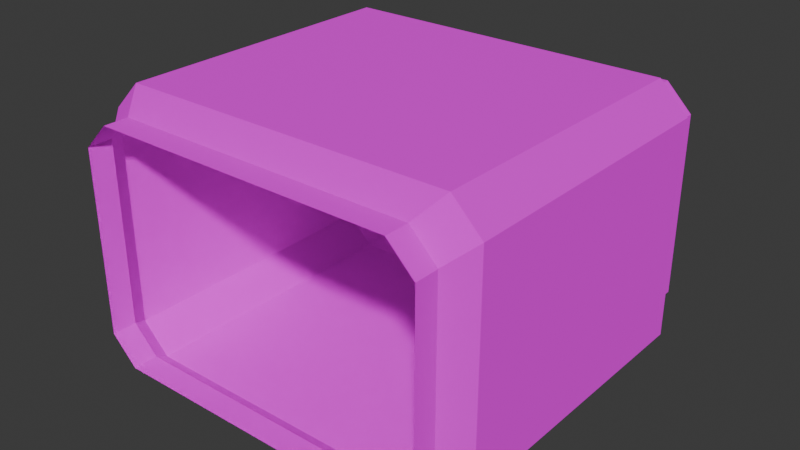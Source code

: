 # Source: pdm_ducting.blend  (saved by Blender 5.0.118; exported with 4.5.12 LTS)
import bpy
from mathutils import Matrix  # noqa: F401  (used for matrix-valued properties, if any)

bpy.ops.wm.read_factory_settings(use_empty=True)
scene = bpy.context.scene
scene.name = 'Scene'

# ---- images (referenced by path relative to the original .blend; pixels are not part of the script)
import os
ASSET_DIR = os.environ.get("B2B_ASSET_DIR", "")  # directory of the original .blend (textures are referenced by path, not embedded)
HERE = os.path.dirname(os.path.abspath(__file__))  # packed textures are extracted next to this script under _unpacked/

def load_image(name, relpath, width, height, colorspace="sRGB"):
    """Load a texture the original file referenced (path relative to the .blend, or extracted next to this script)."""
    p = next((c for c in (os.path.join(HERE, relpath), os.path.join(ASSET_DIR, relpath)) if relpath and os.path.exists(c)), "")
    if p:
        img = bpy.data.images.load(p, check_existing=True)
        img.name = name
    else:  # same state as the original file: an image datablock whose file is absent (Cycles renders it pink)
        img = bpy.data.images.new(name, width, height)
        img.source = "FILE"
        img.filepath = "//" + (relpath or name)
    img.colorspace_settings.name = colorspace
    return img
img_tex_mod_metal1_png = load_image('tex_mod_metal1.png', 'tex_mod_metal1.png', 1024, 1024, 'sRGB')

# ---- materials (node trees are filled in below, after node groups)
mat_mat_mod_vcolor = bpy.data.materials.new('mat_mod_vcolor')
mat_mat_mod_vcolor.alpha_threshold = 0.0
mat_mat_mod_vcolor.use_backface_culling_lightprobe_volume = False
mat_mat_mod_vcolor.roughness = 0.5
mat_mat_mod_vcolor.line_color = (0.0, 0.0, 0.0, 1.0)
mat_mat_light = bpy.data.materials.new('mat_light')

# ---- material node trees
mat_mat_mod_vcolor.use_nodes = True; mat_mat_mod_vcolor.node_tree.nodes.clear()
_N = mat_mat_mod_vcolor.node_tree.nodes; _L = mat_mat_mod_vcolor.node_tree.links
n0 = _N.new('ShaderNodeOutputMaterial'); n0.name = 'Material Output'; n0.location = (556, 187)
n1 = _N.new('ShaderNodeBsdfPrincipled'); n1.name = 'Principled BSDF'; n1.location = (156, 187)
n1.inputs[1].default_value = 0.658
n1.inputs[2].default_value = 1.0
n1.inputs[3].default_value = 1.45
n2 = _N.new('ShaderNodeTexImage'); n2.name = 'Image Texture'; n2.location = (-483, 203)
n2.image = img_tex_mod_metal1_png
n3 = _N.new('ShaderNodeVertexColor'); n3.name = 'Color Attribute'; n3.location = (-469, -119)
n3.layer_name = 'Attribute'
n4 = _N.new('ShaderNodeMix'); n4.name = 'Mix'; n4.location = (-91, 128)
n4.hide = True
n4.data_type = 'RGBA'
n4.blend_type = 'MULTIPLY'
n4.inputs[0].default_value = 1.0
_L.new(n1.outputs[0], n0.inputs[0])
_L.new(n4.outputs[2], n1.inputs[0])
_L.new(n2.outputs[0], n4.inputs[6])
_L.new(n3.outputs[0], n4.inputs[7])
n0.is_active_output = True
mat_mat_light.use_nodes = True; mat_mat_light.node_tree.nodes.clear()
_N = mat_mat_light.node_tree.nodes; _L = mat_mat_light.node_tree.links
n0 = _N.new('ShaderNodeBsdfPrincipled'); n0.name = 'Principled BSDF'; n0.location = (-200, 100)
n0.inputs[0].default_value = (0.8, 0.01223, 0.02131, 1.0)
n1 = _N.new('ShaderNodeOutputMaterial'); n1.name = 'Material Output'; n1.location = (200, 100)
_L.new(n0.outputs[0], n1.inputs[0])
n1.is_active_output = True

# ---- world
world_world = bpy.data.worlds.new('World'); scene.world = world_world
world_world.use_nodes = True; world_world.node_tree.nodes.clear()
_N = world_world.node_tree.nodes; _L = world_world.node_tree.links
n0 = _N.new('ShaderNodeOutputWorld'); n0.name = 'World Output'; n0.location = (200, 100)
n1 = _N.new('ShaderNodeBackground'); n1.name = 'Background'; n1.location = (-200, 100)
n1.inputs[0].default_value = (0.05088, 0.05088, 0.05088, 1.0)
_L.new(n1.outputs[0], n0.inputs[0])
n0.is_active_output = True
world_world.color = (0.05088, 0.05088, 0.05088)
world_world.sun_shadow_jitter_overblur = 0.0

# ---- meshes
me_plane_007 = bpy.data.meshes.new('Plane.007')
me_plane_007.from_pydata([(27.0, 0.0, 23.0), (23.0, 0.0, 27.0), (27.0, 0.0, -7.0), (23.0, 0.0, -11.0), (-27.0, 0.0, 23.0), (-23.0, 0.0, 27.0), (-27.0, 0.0, -7.0), (-23.0, 0.0, -11.0), (-24.3, -27.0, -4.7), (-20.7, -27.0, -8.3), (-20.7, -27.0, 24.3), (-24.3, -27.0, 20.7), (-20.7, 27.0, -8.3), (-24.3, 27.0, -4.7), (-24.3, 27.0, 20.7), (-20.7, 27.0, 24.3), (20.7, -27.0, -8.3), (24.3, -27.0, -4.7), (24.3, -27.0, 20.7), (20.7, -27.0, 24.3), (24.3, 27.0, -4.7), (20.7, 27.0, -8.3), (20.7, 27.0, 24.3), (24.3, 27.0, 20.7), (23.0, -13.61, -11.0), (-27.0, -13.61, -7.0), (-23.0, -13.61, 27.0), (27.0, -13.61, 23.0), (-23.0, -13.61, -11.0), (-27.0, -13.61, 23.0), (27.0, -13.61, -7.0), (23.0, -13.61, 27.0), (-23.0, -20.3, -11.0), (-27.0, -20.3, 23.0), (27.0, -20.3, -7.0), (23.0, -20.3, 27.0), (23.0, -20.3, -11.0), (-27.0, -20.3, -7.0), (-23.0, -20.3, 27.0), (27.0, -20.3, 23.0), (-20.7, -23.65, -8.3), (-24.3, -23.65, 20.7), (24.3, -23.65, -4.7), (20.7, -23.65, 24.3), (20.7, -23.65, -8.3), (-24.3, -23.65, -4.7), (-20.7, -23.65, 24.3), (24.3, -23.65, 20.7), (23.0, 13.5, 27.0), (27.0, 13.5, -7.0), (-23.0, 13.5, -11.0), (-27.0, 13.5, 23.0), (-27.0, 13.5, -7.0), (-23.0, 13.5, 27.0), (23.0, 13.5, -11.0), (27.0, 13.5, 23.0), (-27.0, 20.25, -7.0), (-23.0, 20.25, 27.0), (23.0, 20.25, -11.0), (27.0, 20.25, 23.0), (23.0, 20.25, 27.0), (27.0, 20.25, -7.0), (-23.0, 20.25, -11.0), (-27.0, 20.25, 23.0), (-24.3, 23.62, -4.7), (-20.7, 23.62, 24.3), (20.7, 23.62, -8.3), (24.3, 23.62, 20.7), (20.7, 23.62, 24.3), (24.3, 23.62, -4.7), (-20.7, 23.62, -8.3), (-24.3, 23.62, 20.7)], [], [(25, 29, 4, 6), (49, 55, 0, 2), (50, 54, 3, 7), (48, 53, 5, 1), (40, 9, 8, 45), (65, 15, 14, 71), (66, 21, 20, 69), (43, 19, 18, 47), (40, 44, 16, 9), (64, 71, 14, 13), (43, 46, 10, 19), (42, 47, 18, 17), (48, 1, 0, 55), (24, 3, 2, 30), (26, 5, 4, 29), (50, 7, 6, 52), (38, 26, 29, 33), (36, 24, 30, 34), (2, 0, 27, 30), (1, 5, 26, 31), (7, 3, 24, 28), (1, 31, 27, 0), (7, 28, 25, 6), (37, 33, 29, 25), (45, 41, 33, 37), (44, 36, 34, 42), (46, 38, 33, 41), (30, 27, 39, 34), (31, 26, 38, 35), (28, 24, 36, 32), (31, 35, 39, 27), (28, 32, 37, 25), (10, 46, 41, 11), (16, 44, 42, 17), (8, 11, 41, 45), (34, 39, 47, 42), (35, 38, 46, 43), (32, 36, 44, 40), (35, 43, 47, 39), (32, 40, 45, 37), (62, 50, 52, 56), (60, 48, 55, 59), (6, 4, 51, 52), (3, 54, 49, 2), (5, 53, 51, 4), (60, 57, 53, 48), (62, 58, 54, 50), (61, 59, 55, 49), (69, 67, 59, 61), (70, 66, 58, 62), (68, 65, 57, 60), (68, 60, 59, 67), (70, 62, 56, 64), (52, 51, 63, 56), (54, 58, 61, 49), (53, 57, 63, 51), (12, 70, 64, 13), (22, 68, 67, 23), (22, 15, 65, 68), (12, 21, 66, 70), (20, 23, 67, 69), (56, 63, 71, 64), (58, 66, 69, 61), (57, 65, 71, 63)])
_uv = me_plane_007.uv_layers.new(name='UVMap')
_uv.uv.foreach_set('vector', [0.3935, 0.06201, 0.6065, 0.06201, 0.6065, 0.125, 0.3935, 0.125, 0.3935, 0.5625, 0.6065, 0.5625, 0.6065, 0.625, 0.3935, 0.625, 0.1435, 0.5625, 0.3565, 0.5625, 0.3565, 0.625, 0.1435, 0.625, 0.6435, 0.5625, 0.8565, 0.5625, 0.8565, 0.625, 0.6435, 0.625, 0.1435, 0.7345, 0.1435, 0.75, 0.125, 0.75, 0.125, 0.7345, 0.8565, 0.5156, 0.8565, 0.5, 0.875, 0.5, 0.875, 0.5156, 0.3565, 0.5156, 0.3565, 0.5, 0.3935, 0.5, 0.3935, 0.5156, 0.6435, 0.7345, 0.6435, 0.75, 0.6065, 0.75, 0.6065, 0.7345, 0.1435, 0.7345, 0.3565, 0.7345, 0.3565, 0.75, 0.1435, 0.75, 0.3935, 0.2344, 0.6065, 0.2344, 0.6065, 0.25, 0.3935, 0.25, 0.6435, 0.7345, 0.8565, 0.7345, 0.8565, 0.75, 0.6435, 0.75, 0.3935, 0.7345, 0.6065, 0.7345, 0.6065, 0.75, 0.3935, 0.75, 0.6435, 0.5625, 0.6435, 0.625, 0.6065, 0.625, 0.6065, 0.5625, 0.3565, 0.688, 0.3565, 0.625, 0.3935, 0.625, 0.3935, 0.688, 0.8565, 0.688, 0.8565, 0.625, 0.875, 0.625, 0.875, 0.688, 0.1435, 0.5625, 0.1435, 0.625, 0.125, 0.625, 0.125, 0.5625, 0.8565, 0.719, 0.8565, 0.688, 0.875, 0.688, 0.875, 0.719, 0.3565, 0.719, 0.3565, 0.688, 0.3935, 0.688, 0.3935, 0.719, 0.3935, 0.625, 0.6065, 0.625, 0.6065, 0.688, 0.3935, 0.688, 0.6435, 0.625, 0.8565, 0.625, 0.8565, 0.688, 0.6435, 0.688, 0.1435, 0.625, 0.3565, 0.625, 0.3565, 0.688, 0.1435, 0.688, 0.6435, 0.625, 0.6435, 0.688, 0.6065, 0.688, 0.6065, 0.625, 0.1435, 0.625, 0.1435, 0.688, 0.125, 0.688, 0.125, 0.625, 0.3935, 0.03101, 0.6065, 0.03101, 0.6065, 0.06201, 0.3935, 0.06201, 0.3935, 0.0155, 0.6065, 0.0155, 0.6065, 0.03101, 0.3935, 0.03101, 0.3565, 0.7345, 0.3565, 0.719, 0.3935, 0.719, 0.3935, 0.7345, 0.8565, 0.7345, 0.8565, 0.719, 0.875, 0.719, 0.875, 0.7345, 0.3935, 0.688, 0.6065, 0.688, 0.6065, 0.719, 0.3935, 0.719, 0.6435, 0.688, 0.8565, 0.688, 0.8565, 0.719, 0.6435, 0.719, 0.1435, 0.688, 0.3565, 0.688, 0.3565, 0.719, 0.1435, 0.719, 0.6435, 0.688, 0.6435, 0.719, 0.6065, 0.719, 0.6065, 0.688, 0.1435, 0.688, 0.1435, 0.719, 0.125, 0.719, 0.125, 0.688, 0.8565, 0.75, 0.8565, 0.7345, 0.875, 0.7345, 0.875, 0.75, 0.3565, 0.75, 0.3565, 0.7345, 0.3935, 0.7345, 0.3935, 0.75, 0.3935, 0.0, 0.6065, 0.0, 0.6065, 0.0155, 0.3935, 0.0155, 0.3935, 0.719, 0.6065, 0.719, 0.6065, 0.7345, 0.3935, 0.7345, 0.6435, 0.719, 0.8565, 0.719, 0.8565, 0.7345, 0.6435, 0.7345, 0.1435, 0.719, 0.3565, 0.719, 0.3565, 0.7345, 0.1435, 0.7345, 0.6435, 0.719, 0.6435, 0.7345, 0.6065, 0.7345, 0.6065, 0.719, 0.1435, 0.719, 0.1435, 0.7345, 0.125, 0.7345, 0.125, 0.719, 0.1435, 0.5312, 0.1435, 0.5625, 0.125, 0.5625, 0.125, 0.5312, 0.6435, 0.5312, 0.6435, 0.5625, 0.6065, 0.5625, 0.6065, 0.5312, 0.3935, 0.125, 0.6065, 0.125, 0.6065, 0.1875, 0.3935, 0.1875, 0.3565, 0.625, 0.3565, 0.5625, 0.3935, 0.5625, 0.3935, 0.625, 0.8565, 0.625, 0.8565, 0.5625, 0.875, 0.5625, 0.875, 0.625, 0.6435, 0.5312, 0.8565, 0.5312, 0.8565, 0.5625, 0.6435, 0.5625, 0.1435, 0.5312, 0.3565, 0.5312, 0.3565, 0.5625, 0.1435, 0.5625, 0.3935, 0.5312, 0.6065, 0.5312, 0.6065, 0.5625, 0.3935, 0.5625, 0.3935, 0.5156, 0.6065, 0.5156, 0.6065, 0.5312, 0.3935, 0.5312, 0.1435, 0.5156, 0.3565, 0.5156, 0.3565, 0.5312, 0.1435, 0.5312, 0.6435, 0.5156, 0.8565, 0.5156, 0.8565, 0.5312, 0.6435, 0.5312, 0.6435, 0.5156, 0.6435, 0.5312, 0.6065, 0.5312, 0.6065, 0.5156, 0.1435, 0.5156, 0.1435, 0.5312, 0.125, 0.5312, 0.125, 0.5156, 0.3935, 0.1875, 0.6065, 0.1875, 0.6065, 0.2188, 0.3935, 0.2188, 0.3565, 0.5625, 0.3565, 0.5312, 0.3935, 0.5312, 0.3935, 0.5625, 0.8565, 0.5625, 0.8565, 0.5312, 0.875, 0.5312, 0.875, 0.5625, 0.1435, 0.5, 0.1435, 0.5156, 0.125, 0.5156, 0.125, 0.5, 0.6435, 0.5, 0.6435, 0.5156, 0.6065, 0.5156, 0.6065, 0.5, 0.6435, 0.5, 0.8565, 0.5, 0.8565, 0.5156, 0.6435, 0.5156, 0.1435, 0.5, 0.3565, 0.5, 0.3565, 0.5156, 0.1435, 0.5156, 0.3935, 0.5, 0.6065, 0.5, 0.6065, 0.5156, 0.3935, 0.5156, 0.3935, 0.2188, 0.6065, 0.2188, 0.6065, 0.2344, 0.3935, 0.2344, 0.3565, 0.5312, 0.3565, 0.5156, 0.3935, 0.5156, 0.3935, 0.5312, 0.8565, 0.5312, 0.8565, 0.5156, 0.875, 0.5156, 0.875, 0.5312])
_ca = me_plane_007.color_attributes.new('Attribute', 'BYTE_COLOR', 'CORNER')
_ca.data.foreach_set('color', [1.0, 1.0, 1.0, 1.0, 1.0, 1.0, 1.0, 1.0, 1.0, 1.0, 1.0, 1.0, 1.0, 1.0, 1.0, 1.0, 1.0, 1.0, 1.0, 1.0, 1.0, 1.0, 1.0, 1.0, 1.0, 1.0, 1.0, 1.0, 1.0, 1.0, 1.0, 1.0, 1.0, 1.0, 1.0, 1.0, 1.0, 1.0, 1.0, 1.0, 1.0, 1.0, 1.0, 1.0, 1.0, 1.0, 1.0, 1.0, 1.0, 1.0, 1.0, 1.0, 1.0, 1.0, 1.0, 1.0, 1.0, 1.0, 1.0, 1.0, 1.0, 1.0, 1.0, 1.0, 1.0, 1.0, 1.0, 1.0, 1.0, 1.0, 1.0, 1.0, 1.0, 1.0, 1.0, 1.0, 1.0, 1.0, 1.0, 1.0, 1.0, 1.0, 1.0, 1.0, 1.0, 1.0, 1.0, 1.0, 1.0, 1.0, 1.0, 1.0, 1.0, 1.0, 1.0, 1.0, 1.0, 1.0, 1.0, 1.0, 1.0, 1.0, 1.0, 1.0, 1.0, 1.0, 1.0, 1.0, 1.0, 1.0, 1.0, 1.0, 1.0, 1.0, 1.0, 1.0, 1.0, 1.0, 1.0, 1.0, 1.0, 1.0, 1.0, 1.0, 1.0, 1.0, 1.0, 1.0, 1.0, 1.0, 1.0, 1.0, 1.0, 1.0, 1.0, 1.0, 1.0, 1.0, 1.0, 1.0, 1.0, 1.0, 1.0, 1.0, 1.0, 1.0, 1.0, 1.0, 1.0, 1.0, 1.0, 1.0, 1.0, 1.0, 1.0, 1.0, 1.0, 1.0, 1.0, 1.0, 1.0, 1.0, 1.0, 1.0, 1.0, 1.0, 1.0, 1.0, 1.0, 1.0, 1.0, 1.0, 1.0, 1.0, 1.0, 1.0, 1.0, 1.0, 1.0, 1.0, 1.0, 1.0, 1.0, 1.0, 1.0, 1.0, 1.0, 1.0, 1.0, 1.0, 1.0, 1.0, 1.0, 1.0, 1.0, 1.0, 1.0, 1.0, 1.0, 1.0, 1.0, 1.0, 1.0, 1.0, 1.0, 1.0, 1.0, 1.0, 1.0, 1.0, 1.0, 1.0, 1.0, 1.0, 1.0, 1.0, 1.0, 1.0, 1.0, 1.0, 1.0, 1.0, 1.0, 1.0, 1.0, 1.0, 1.0, 1.0, 1.0, 1.0, 1.0, 1.0, 1.0, 1.0, 1.0, 1.0, 1.0, 1.0, 1.0, 1.0, 1.0, 1.0, 1.0, 1.0, 1.0, 1.0, 1.0, 1.0, 1.0, 1.0, 1.0, 1.0, 1.0, 1.0, 1.0, 1.0, 1.0, 1.0, 1.0, 1.0, 1.0, 1.0, 1.0, 1.0, 1.0, 1.0, 1.0, 1.0, 1.0, 1.0, 1.0, 1.0, 1.0, 1.0, 1.0, 1.0, 1.0, 1.0, 1.0, 1.0, 1.0, 1.0, 1.0, 1.0, 1.0, 1.0, 1.0, 1.0, 1.0, 1.0, 1.0, 1.0, 1.0, 1.0, 1.0, 1.0, 1.0, 1.0, 1.0, 1.0, 1.0, 1.0, 1.0, 1.0, 1.0, 1.0, 1.0, 1.0, 1.0, 1.0, 1.0, 1.0, 1.0, 1.0, 1.0, 1.0, 1.0, 1.0, 1.0, 1.0, 1.0, 1.0, 1.0, 1.0, 1.0, 1.0, 1.0, 1.0, 1.0, 1.0, 1.0, 1.0, 1.0, 1.0, 1.0, 1.0, 1.0, 1.0, 1.0, 1.0, 1.0, 1.0, 1.0, 1.0, 1.0, 1.0, 1.0, 1.0, 1.0, 1.0, 1.0, 1.0, 1.0, 1.0, 1.0, 1.0, 1.0, 1.0, 1.0, 1.0, 1.0, 1.0, 1.0, 1.0, 1.0, 1.0, 1.0, 1.0, 1.0, 1.0, 1.0, 1.0, 1.0, 1.0, 1.0, 1.0, 1.0, 1.0, 1.0, 1.0, 1.0, 1.0, 1.0, 1.0, 1.0, 1.0, 1.0, 1.0, 1.0, 1.0, 1.0, 1.0, 1.0, 1.0, 1.0, 1.0, 1.0, 1.0, 1.0, 1.0, 1.0, 1.0, 1.0, 1.0, 1.0, 1.0, 1.0, 1.0, 1.0, 1.0, 1.0, 1.0, 1.0, 1.0, 1.0, 1.0, 1.0, 1.0, 1.0, 1.0, 1.0, 1.0, 1.0, 1.0, 1.0, 1.0, 1.0, 1.0, 1.0, 1.0, 1.0, 1.0, 1.0, 1.0, 1.0, 1.0, 1.0, 1.0, 1.0, 1.0, 1.0, 1.0, 1.0, 1.0, 1.0, 1.0, 1.0, 1.0, 1.0, 1.0, 1.0, 1.0, 1.0, 1.0, 1.0, 1.0, 1.0, 1.0, 1.0, 1.0, 1.0, 1.0, 1.0, 1.0, 1.0, 1.0, 1.0, 1.0, 1.0, 1.0, 1.0, 1.0, 1.0, 1.0, 1.0, 1.0, 1.0, 1.0, 1.0, 1.0, 1.0, 1.0, 1.0, 1.0, 1.0, 1.0, 1.0, 1.0, 1.0, 1.0, 1.0, 1.0, 1.0, 1.0, 1.0, 1.0, 1.0, 1.0, 1.0, 1.0, 1.0, 1.0, 1.0, 1.0, 1.0, 1.0, 1.0, 1.0, 1.0, 1.0, 1.0, 1.0, 1.0, 1.0, 1.0, 1.0, 1.0, 1.0, 1.0, 1.0, 1.0, 1.0, 1.0, 1.0, 1.0, 1.0, 1.0, 1.0, 1.0, 1.0, 1.0, 1.0, 1.0, 1.0, 1.0, 1.0, 1.0, 1.0, 1.0, 1.0, 1.0, 1.0, 1.0, 1.0, 1.0, 1.0, 1.0, 1.0, 1.0, 1.0, 1.0, 1.0, 1.0, 1.0, 1.0, 1.0, 1.0, 1.0, 1.0, 1.0, 1.0, 1.0, 1.0, 1.0, 1.0, 1.0, 1.0, 1.0, 1.0, 1.0, 1.0, 1.0, 1.0, 1.0, 1.0, 1.0, 1.0, 1.0, 1.0, 1.0, 1.0, 1.0, 1.0, 1.0, 1.0, 1.0, 1.0, 1.0, 1.0, 1.0, 1.0, 1.0, 1.0, 1.0, 1.0, 1.0, 1.0, 1.0, 1.0, 1.0, 1.0, 1.0, 1.0, 1.0, 1.0, 1.0, 1.0, 1.0, 1.0, 1.0, 1.0, 1.0, 1.0, 1.0, 1.0, 1.0, 1.0, 1.0, 1.0, 1.0, 1.0, 1.0, 1.0, 1.0, 1.0, 1.0, 1.0, 1.0, 1.0, 1.0, 1.0, 1.0, 1.0, 1.0, 1.0, 1.0, 1.0, 1.0, 1.0, 1.0, 1.0, 1.0, 1.0, 1.0, 1.0, 1.0, 1.0, 1.0, 1.0, 1.0, 1.0, 1.0, 1.0, 1.0, 1.0, 1.0, 1.0, 1.0, 1.0, 1.0, 1.0, 1.0, 1.0, 1.0, 1.0, 1.0, 1.0, 1.0, 1.0, 1.0, 1.0, 1.0, 1.0, 1.0, 1.0, 1.0, 1.0, 1.0, 1.0, 1.0, 1.0, 1.0, 1.0, 1.0, 1.0, 1.0, 1.0, 1.0, 1.0, 1.0, 1.0, 1.0, 1.0, 1.0, 1.0, 1.0, 1.0, 1.0, 1.0, 1.0, 1.0, 1.0, 1.0, 1.0, 1.0, 1.0, 1.0, 1.0, 1.0, 1.0, 1.0, 1.0, 1.0, 1.0, 1.0, 1.0, 1.0, 1.0, 1.0, 1.0, 1.0, 1.0, 1.0, 1.0, 1.0, 1.0, 1.0, 1.0, 1.0, 1.0, 1.0, 1.0, 1.0, 1.0, 1.0, 1.0, 1.0, 1.0, 1.0, 1.0, 1.0, 1.0, 1.0, 1.0, 1.0, 1.0, 1.0, 1.0, 1.0, 1.0, 1.0, 1.0, 1.0, 1.0, 1.0, 1.0, 1.0, 1.0, 1.0, 1.0, 1.0, 1.0, 1.0, 1.0, 1.0, 1.0, 1.0, 1.0, 1.0, 1.0, 1.0, 1.0, 1.0, 1.0, 1.0, 1.0, 1.0, 1.0, 1.0, 1.0, 1.0, 1.0, 1.0, 1.0, 1.0, 1.0, 1.0, 1.0, 1.0, 1.0, 1.0, 1.0, 1.0, 1.0, 1.0, 1.0, 1.0, 1.0, 1.0, 1.0, 1.0, 1.0, 1.0, 1.0, 1.0, 1.0, 1.0, 1.0, 1.0, 1.0, 1.0, 1.0, 1.0, 1.0, 1.0, 1.0, 1.0, 1.0, 1.0, 1.0, 1.0, 1.0, 1.0, 1.0, 1.0, 1.0, 1.0, 1.0, 1.0, 1.0, 1.0, 1.0, 1.0, 1.0, 1.0, 1.0, 1.0, 1.0, 1.0, 1.0, 1.0, 1.0, 1.0, 1.0, 1.0, 1.0, 1.0, 1.0, 1.0, 1.0, 1.0, 1.0, 1.0, 1.0, 1.0, 1.0, 1.0, 1.0, 1.0, 1.0, 1.0, 1.0, 1.0, 1.0, 1.0, 1.0, 1.0, 1.0, 1.0, 1.0, 1.0, 1.0, 1.0, 1.0, 1.0, 1.0, 1.0, 1.0, 1.0, 1.0, 1.0, 1.0, 1.0, 1.0, 1.0, 1.0, 1.0, 1.0, 1.0, 1.0, 1.0, 1.0, 1.0, 1.0, 1.0, 1.0, 1.0, 1.0, 1.0, 1.0, 1.0, 1.0, 1.0, 1.0, 1.0, 1.0, 1.0, 1.0, 1.0, 1.0, 1.0, 1.0, 1.0, 1.0, 1.0, 1.0, 1.0, 1.0, 1.0, 1.0, 1.0, 1.0, 1.0, 1.0, 1.0, 1.0, 1.0, 1.0, 1.0, 1.0, 1.0, 1.0, 1.0, 1.0, 1.0, 1.0, 1.0, 1.0, 1.0, 1.0, 1.0, 1.0, 1.0, 1.0, 1.0, 1.0, 1.0, 1.0, 1.0, 1.0, 1.0, 1.0, 1.0, 1.0, 1.0, 1.0, 1.0, 1.0, 1.0, 1.0, 1.0, 1.0, 1.0, 1.0, 1.0, 1.0, 1.0, 1.0, 1.0, 1.0, 1.0, 1.0, 1.0, 1.0, 1.0, 1.0, 1.0, 1.0, 1.0, 1.0, 1.0, 1.0, 1.0, 1.0, 1.0, 1.0, 1.0, 1.0, 1.0, 1.0, 1.0, 1.0, 1.0, 1.0, 1.0, 1.0, 1.0, 1.0, 1.0, 1.0, 1.0, 1.0, 1.0, 1.0, 1.0, 1.0, 1.0, 1.0, 1.0, 1.0, 1.0, 1.0, 1.0, 1.0, 1.0, 1.0, 1.0, 1.0, 1.0, 1.0, 1.0, 1.0, 1.0, 1.0])
me_plane_007.materials.append(mat_mat_mod_vcolor)
me_plane_007.materials.append(mat_mat_light)
me_plane_007.use_paint_bone_selection = False
me_plane_007.use_paint_mask_vertex = True
me_plane_007.update()

# ---- objects
ob_seg_a = bpy.data.objects.new('seg_a', me_plane_007)

# ---- transforms, parenting, visibility, modifiers, constraints
ob_seg_a.location = (0.0, 0.0, 0.0)

# ---- collection membership
scene.collection.objects.link(ob_seg_a)

# ---- scene / render settings (as saved in the file)
scene.frame_start = 1; scene.frame_end = 250; scene.frame_set(21)
scene.render.engine = 'BLENDER_EEVEE_NEXT'
scene.render.bake_bias = 0.0
scene.render.bake_samples = 0
scene.cycles.sampling_pattern = 'TABULATED_SOBOL'
scene.eevee.use_volume_custom_range = False
bpy.context.view_layer.update()

# ---- added for rendering (the .blend has no active camera and no usable light): camera, sun
cam_auto = bpy.data.cameras.new('AutoCamera')
cam_auto.lens = 50.0
cam_auto.sensor_width = 36.0
cam_auto.clip_end = 1385.06
ob_auto_camera = bpy.data.objects.new('AutoCamera', cam_auto)
scene.collection.objects.link(ob_auto_camera)
ob_auto_camera.location = (78.9212, -94.7054, 71.1369)
ob_auto_camera.rotation_euler = (1.09748, -7.21219e-08, 0.694738)
scene.camera = ob_auto_camera
light_auto_sun = bpy.data.lights.new('AutoSun', 'SUN')
light_auto_sun.energy = 3.0
light_auto_sun.angle = 0.0523599
ob_auto_sun = bpy.data.objects.new('AutoSun', light_auto_sun)
scene.collection.objects.link(ob_auto_sun)
ob_auto_sun.rotation_euler = (0.872665, 0.174533, 0.523599)
bpy.context.view_layer.update()

